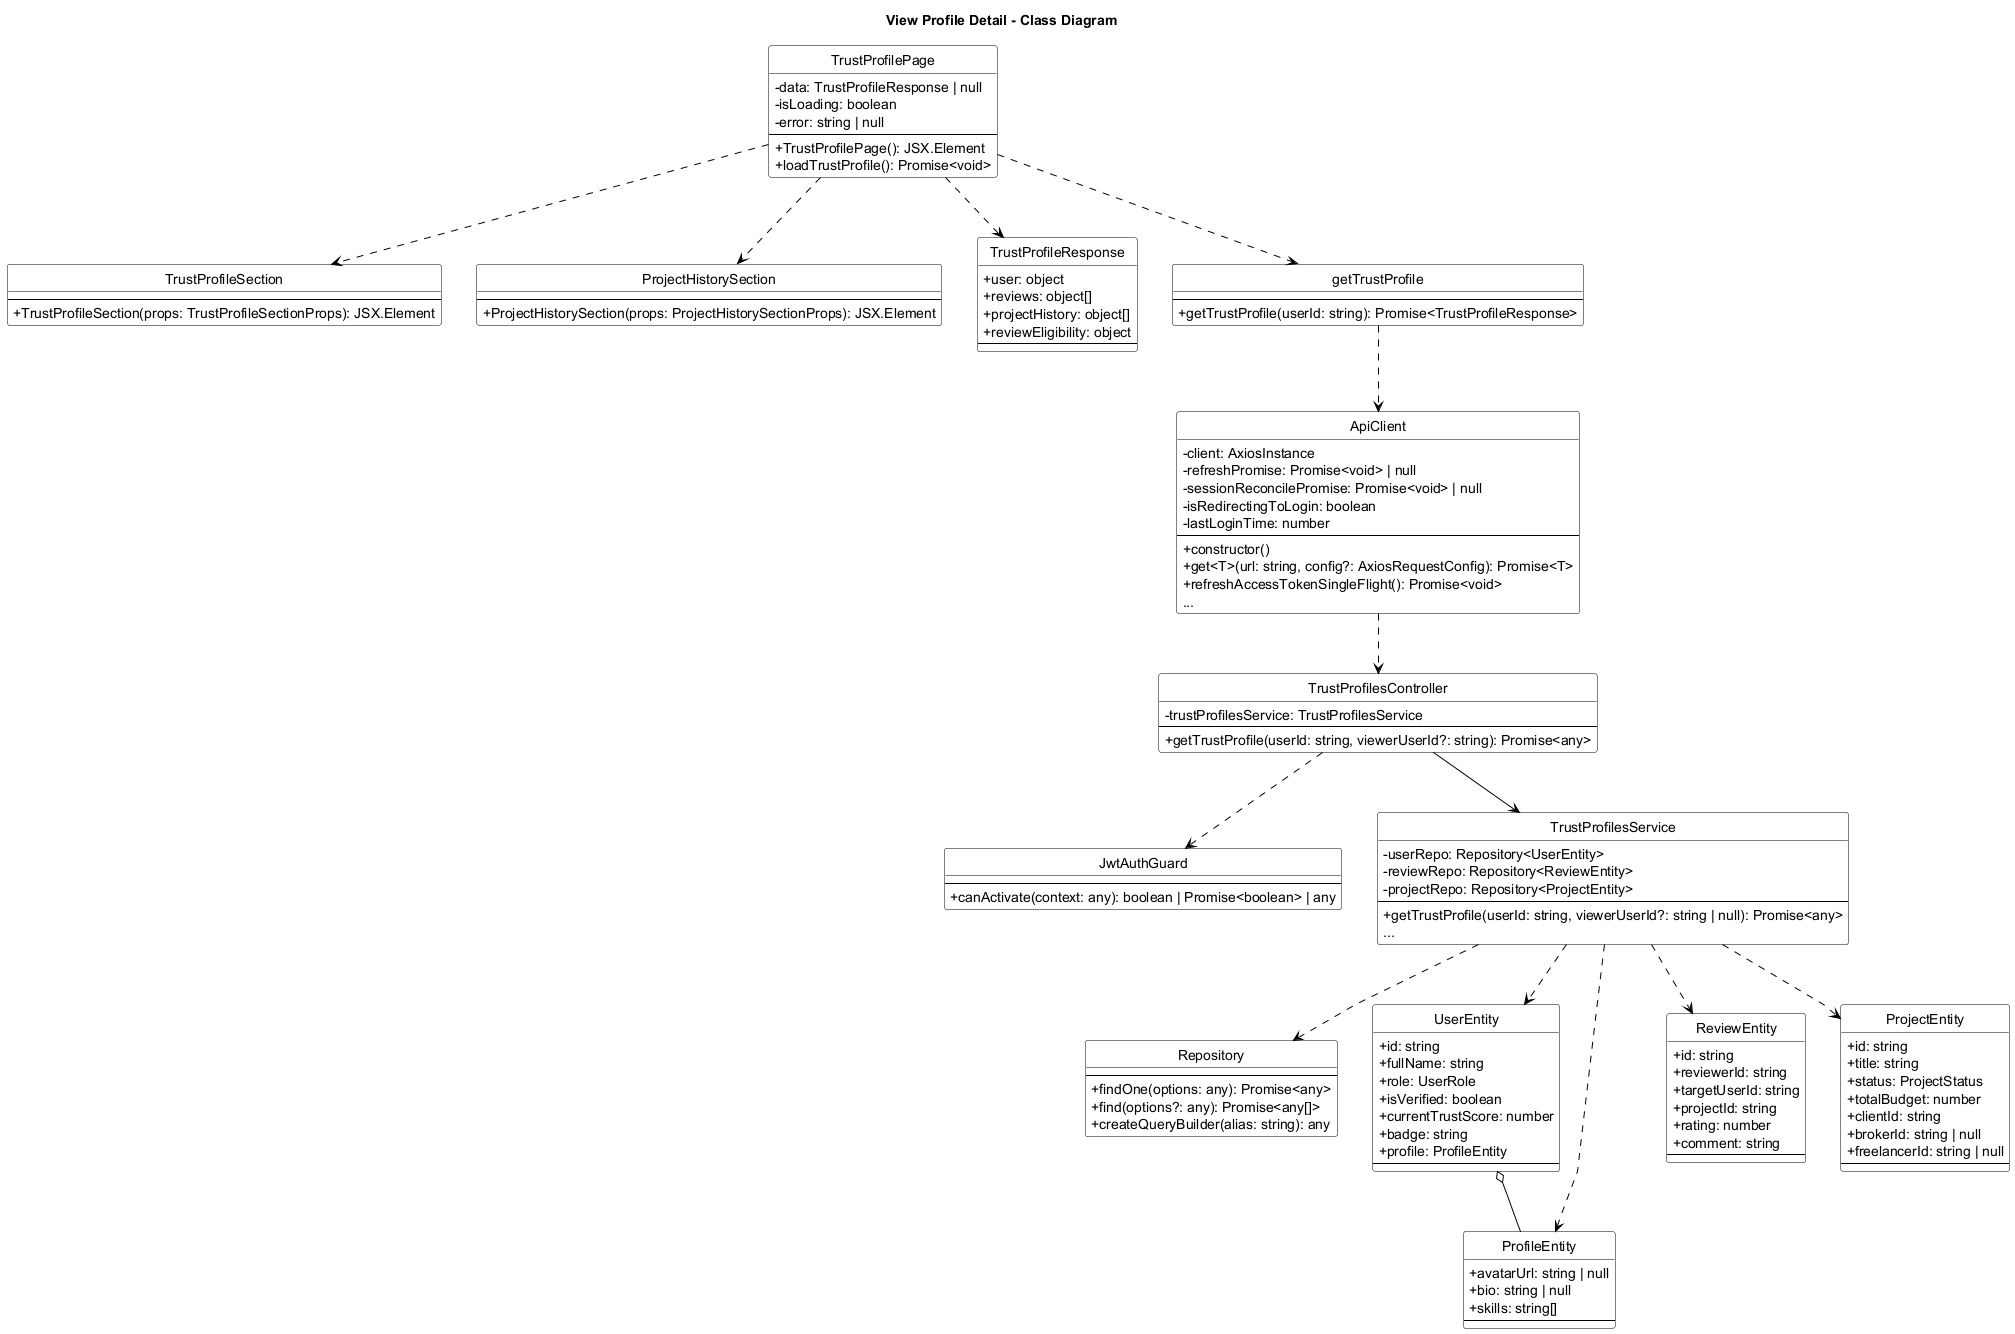

The diagram above was rendered by PlantUML. Its source (embedded in the PNG):
@startuml View_Profile_Detail_Class_Diagram
title View Profile Detail - Class Diagram
skinparam backgroundColor white
skinparam monochrome true
skinparam defaultFontColor black
skinparam ArrowColor black
skinparam classBorderColor black
skinparam classFontColor black
skinparam classBackgroundColor white
skinparam stereotypeFontColor black
skinparam linetype polyline
skinparam classAttributeIconSize 0
hide circle

skinparam classHeaderBackgroundColor white
skinparam classHeaderFontColor black

class TrustProfilePage {
    - data: TrustProfileResponse | null
    - isLoading: boolean
    - error: string | null
    --
    + TrustProfilePage(): JSX.Element
    + loadTrustProfile(): Promise<void>
}

class TrustProfileSection {
    --
    + TrustProfileSection(props: TrustProfileSectionProps): JSX.Element
}

class ProjectHistorySection {
    --
    + ProjectHistorySection(props: ProjectHistorySectionProps): JSX.Element
}

class TrustProfileResponse {
    + user: object
    + reviews: object[]
    + projectHistory: object[]
    + reviewEligibility: object
    --
}

class getTrustProfile {
    --
    + getTrustProfile(userId: string): Promise<TrustProfileResponse>
}

class ApiClient {
    - client: AxiosInstance
    - refreshPromise: Promise<void> | null
    - sessionReconcilePromise: Promise<void> | null
    - isRedirectingToLogin: boolean
    - lastLoginTime: number
    --
    + constructor()
    + get<T>(url: string, config?: AxiosRequestConfig): Promise<T>
    + refreshAccessTokenSingleFlight(): Promise<void>
    ...
}

class JwtAuthGuard {
    --
    + canActivate(context: any): boolean | Promise<boolean> | any
}

class TrustProfilesController {
    - trustProfilesService: TrustProfilesService
    --
    + getTrustProfile(userId: string, viewerUserId?: string): Promise<any>
}

class Repository {
    --
    + findOne(options: any): Promise<any>
    + find(options?: any): Promise<any[]>
    + createQueryBuilder(alias: string): any
}

class TrustProfilesService {
    - userRepo: Repository<UserEntity>
    - reviewRepo: Repository<ReviewEntity>
    - projectRepo: Repository<ProjectEntity>
    --
    + getTrustProfile(userId: string, viewerUserId?: string | null): Promise<any>
    ...
}

class UserEntity {
    + id: string
    + fullName: string
    + role: UserRole
    + isVerified: boolean
    + currentTrustScore: number
    + badge: string
    + profile: ProfileEntity
    --
}

class ProfileEntity {
    + avatarUrl: string | null
    + bio: string | null
    + skills: string[]
    --
}

class ReviewEntity {
    + id: string
    + reviewerId: string
    + targetUserId: string
    + projectId: string
    + rating: number
    + comment: string
    --
}

class ProjectEntity {
    + id: string
    + title: string
    + status: ProjectStatus
    + totalBudget: number
    + clientId: string
    + brokerId: string | null
    + freelancerId: string | null
    --
}

TrustProfilePage ..> getTrustProfile
TrustProfilePage ..> TrustProfileResponse
TrustProfilePage ..> TrustProfileSection
TrustProfilePage ..> ProjectHistorySection

getTrustProfile ..> ApiClient
ApiClient ..> TrustProfilesController

TrustProfilesController ..> JwtAuthGuard
TrustProfilesController --> TrustProfilesService

TrustProfilesService ..> Repository
TrustProfilesService ..> UserEntity
TrustProfilesService ..> ProfileEntity
TrustProfilesService ..> ReviewEntity
TrustProfilesService ..> ProjectEntity

UserEntity o-- ProfileEntity

@enduml